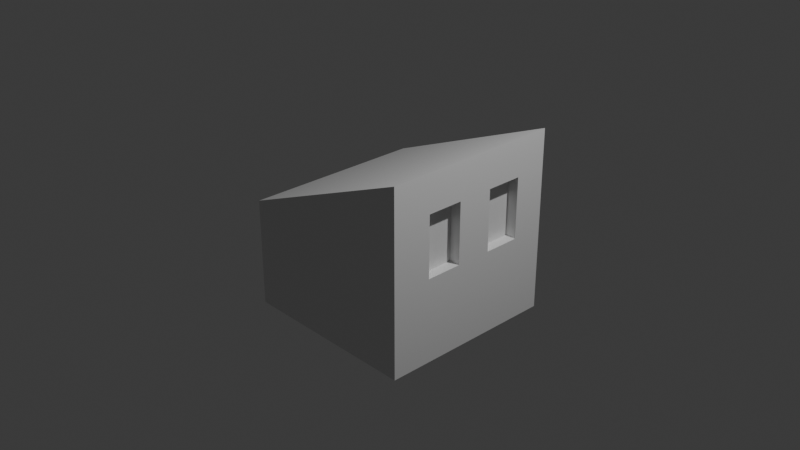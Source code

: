 # Source: spikey_01.blend  (saved by Blender 4.2.67; exported with 4.5.12 LTS)
import bpy
from mathutils import Matrix  # noqa: F401  (used for matrix-valued properties, if any)

bpy.ops.wm.read_factory_settings(use_empty=True)
scene = bpy.context.scene
scene.name = 'Scene'

# ---- collections
col_collection = bpy.data.collections.new('Collection'); scene.collection.children.link(col_collection)

# ---- materials (node trees are filled in below, after node groups)
mat_material = bpy.data.materials.new('Material')
mat_material.alpha_threshold = 0.0
mat_material.roughness = 0.5
mat_material.line_color = (0.0, 0.0, 0.0, 1.0)

# ---- material node trees
mat_material.use_nodes = True; mat_material.node_tree.nodes.clear()
_N = mat_material.node_tree.nodes; _L = mat_material.node_tree.links
n0 = _N.new('ShaderNodeOutputMaterial'); n0.name = 'Material Output'; n0.location = (300, 300)
n1 = _N.new('ShaderNodeBsdfPrincipled'); n1.name = 'Principled BSDF'; n1.location = (10, 300)
n1.inputs[3].default_value = 1.45
_L.new(n1.outputs[0], n0.inputs[0])
n0.is_active_output = True

# ---- world
world_world = bpy.data.worlds.new('World'); scene.world = world_world
world_world.use_nodes = True; world_world.node_tree.nodes.clear()
_N = world_world.node_tree.nodes; _L = world_world.node_tree.links
n0 = _N.new('ShaderNodeOutputWorld'); n0.name = 'World Output'; n0.location = (300, 300)
n1 = _N.new('ShaderNodeBackground'); n1.name = 'Background'; n1.location = (10, 300)
n1.inputs[0].default_value = (0.05088, 0.05088, 0.05088, 1.0)
_L.new(n1.outputs[0], n0.inputs[0])
n0.is_active_output = True
world_world.color = (0.05088, 0.05088, 0.05088)
world_world.sun_shadow_jitter_overblur = 0.0

# ---- cameras
cam_camera = bpy.data.cameras.new('Camera')
cam_camera.clip_end = 100.0
cam_camera.ortho_scale = 7.314

# ---- lights
light_light = bpy.data.lights.new('Light', 'POINT')
light_light.energy = 1000.0
light_light.shadow_soft_size = 0.1

# ---- meshes
me_cube = bpy.data.meshes.new('Cube')
me_cube.from_pydata([(1.0, 1.0, 1.0), (1.0, 1.0, -1.0), (1.0, -1.0, 1.0), (1.0, -1.0, -1.0), (-1.0, 1.0, 0.1824), (-1.0, 1.0, -1.0), (-1.0, -1.0, 0.1824), (-1.0, -1.0, -1.0), (-1.0, 0.6374, -1.0), (-1.0, 0.2374, -1.0), (-1.0, -0.1626, -1.0), (-1.0, -0.5626, -1.0), (1.0, 0.6374, 1.0), (1.0, 0.2374, 1.0), (1.0, -0.1626, 1.0), (1.0, -0.5626, 1.0), (-1.0, -0.5626, 0.1824), (-1.0, -0.1626, 0.1824), (-1.0, 0.2374, 0.1824), (-1.0, 0.6374, 0.1824), (1.0, -0.5626, -1.0), (1.0, -0.1626, -1.0), (1.0, 0.2374, -1.0), (1.0, 0.6374, -1.0), (1.0, 1.0, 0.5879), (1.0, 1.0, -0.07878), (-1.0, -1.0, -0.385), (-1.0, -1.0, -0.2297), (1.0, -1.0, 0.5879), (1.0, -1.0, -0.07878), (-1.0, 1.0, -0.2297), (-1.0, 1.0, -0.385), (1.0, 0.6374, 0.5879), (1.0, 0.6374, -0.07878), (1.0, 0.2374, 0.5879), (1.0, 0.2374, -0.07878), (1.0, -0.1626, 0.5879), (1.0, -0.1626, -0.07878), (1.0, -0.5626, 0.5879), (1.0, -0.5626, -0.07878), (-1.0, -0.5626, -0.2297), (-1.0, -0.5626, -0.385), (-1.0, -0.1626, -0.2297), (-1.0, -0.1626, -0.385), (-1.0, 0.2374, -0.2297), (-1.0, 0.2374, -0.385), (-1.0, 0.6374, -0.2297), (-1.0, 0.6374, -0.385), (0.8819, 0.6374, 0.5879), (0.8819, 0.6374, -0.07878), (0.8819, 0.2374, 0.5879), (0.8819, 0.2374, -0.07878), (0.8819, -0.1626, 0.5879), (0.8819, -0.1626, -0.07878), (0.8819, -0.5626, 0.5879), (0.8819, -0.5626, -0.07878)], [], [(15, 16, 6, 2), (28, 2, 6, 27), (46, 19, 4, 30), (11, 20, 3, 7), (38, 15, 2, 28), (30, 4, 0, 24), (24, 0, 12, 32), (32, 12, 13, 34), (34, 13, 14, 36), (36, 14, 15, 38), (5, 1, 23, 8), (8, 23, 22, 9), (9, 22, 21, 10), (10, 21, 20, 11), (27, 6, 16, 40), (40, 16, 17, 42), (42, 17, 18, 44), (44, 18, 19, 46), (0, 4, 19, 12), (12, 19, 18, 13), (13, 18, 17, 14), (14, 17, 16, 15), (9, 45, 47, 8), (45, 44, 46, 47), (10, 43, 45, 9), (43, 42, 44, 45), (11, 41, 43, 10), (41, 40, 42, 43), (7, 26, 41, 11), (26, 27, 40, 41), (21, 37, 39, 20), (39, 37, 53, 55), (22, 35, 37, 21), (35, 34, 36, 37), (23, 33, 35, 22), (35, 33, 49, 51), (1, 25, 33, 23), (25, 24, 32, 33), (5, 31, 25, 1), (31, 30, 24, 25), (20, 39, 29, 3), (39, 38, 28, 29), (8, 47, 31, 5), (47, 46, 30, 31), (3, 29, 26, 7), (29, 28, 27, 26), (53, 52, 54, 55), (49, 48, 50, 51), (32, 34, 50, 48), (38, 39, 55, 54), (37, 36, 52, 53), (36, 38, 54, 52), (34, 35, 51, 50), (33, 32, 48, 49)])
_uv = me_cube.uv_layers.new(name='UVMap')
_uv.uv.foreach_set('vector', [0.625, 0.6953, 0.875, 0.6953, 0.875, 0.75, 0.625, 0.75, 0.5735, 0.75, 0.625, 0.75, 0.625, 1.0, 0.5735, 1.0, 0.5735, 0.2047, 0.625, 0.2047, 0.625, 0.25, 0.5735, 0.25, 0.125, 0.6953, 0.375, 0.6953, 0.375, 0.75, 0.125, 0.75, 0.5735, 0.6953, 0.625, 0.6953, 0.625, 0.75, 0.5735, 0.75, 0.5735, 0.25, 0.625, 0.25, 0.625, 0.5, 0.5735, 0.5, 0.5735, 0.5, 0.625, 0.5, 0.625, 0.5453, 0.5735, 0.5453, 0.5735, 0.5453, 0.625, 0.5453, 0.625, 0.5953, 0.5735, 0.5953, 0.5735, 0.5953, 0.625, 0.5953, 0.625, 0.6453, 0.5735, 0.6453, 0.5735, 0.6453, 0.625, 0.6453, 0.625, 0.6953, 0.5735, 0.6953, 0.125, 0.5, 0.375, 0.5, 0.375, 0.5453, 0.125, 0.5453, 0.125, 0.5453, 0.375, 0.5453, 0.375, 0.5953, 0.125, 0.5953, 0.125, 0.5953, 0.375, 0.5953, 0.375, 0.6453, 0.125, 0.6453, 0.125, 0.6453, 0.375, 0.6453, 0.375, 0.6953, 0.125, 0.6953, 0.5735, 0.0, 0.625, 0.0, 0.625, 0.05468, 0.5735, 0.05468, 0.5735, 0.05468, 0.625, 0.05468, 0.625, 0.1047, 0.5735, 0.1047, 0.5735, 0.1047, 0.625, 0.1047, 0.625, 0.1547, 0.5735, 0.1547, 0.5735, 0.1547, 0.625, 0.1547, 0.625, 0.2047, 0.5735, 0.2047, 0.625, 0.5, 0.875, 0.5, 0.875, 0.5453, 0.625, 0.5453, 0.625, 0.5453, 0.875, 0.5453, 0.875, 0.5953, 0.625, 0.5953, 0.625, 0.5953, 0.875, 0.5953, 0.875, 0.6453, 0.625, 0.6453, 0.625, 0.6453, 0.875, 0.6453, 0.875, 0.6953, 0.625, 0.6953, 0.375, 0.1547, 0.4902, 0.1547, 0.4902, 0.2047, 0.375, 0.2047, 0.4902, 0.1547, 0.5735, 0.1547, 0.5735, 0.2047, 0.4902, 0.2047, 0.375, 0.1047, 0.4902, 0.1047, 0.4902, 0.1547, 0.375, 0.1547, 0.4902, 0.1047, 0.5735, 0.1047, 0.5735, 0.1547, 0.4902, 0.1547, 0.375, 0.05468, 0.4902, 0.05468, 0.4902, 0.1047, 0.375, 0.1047, 0.4902, 0.05468, 0.5735, 0.05468, 0.5735, 0.1047, 0.4902, 0.1047, 0.375, 0.0, 0.4902, 0.0, 0.4902, 0.05468, 0.375, 0.05468, 0.4902, 0.0, 0.5735, 0.0, 0.5735, 0.05468, 0.4902, 0.05468, 0.375, 0.6453, 0.4902, 0.6453, 0.4902, 0.6953, 0.375, 0.6953, 0.4902, 0.6953, 0.4902, 0.6453, 0.4902, 0.6453, 0.4902, 0.6953, 0.375, 0.5953, 0.4902, 0.5953, 0.4902, 0.6453, 0.375, 0.6453, 0.4902, 0.5953, 0.5735, 0.5953, 0.5735, 0.6453, 0.4902, 0.6453, 0.375, 0.5453, 0.4902, 0.5453, 0.4902, 0.5953, 0.375, 0.5953, 0.4902, 0.5953, 0.4902, 0.5453, 0.4902, 0.5453, 0.4902, 0.5953, 0.375, 0.5, 0.4902, 0.5, 0.4902, 0.5453, 0.375, 0.5453, 0.4902, 0.5, 0.5735, 0.5, 0.5735, 0.5453, 0.4902, 0.5453, 0.375, 0.25, 0.4902, 0.25, 0.4902, 0.5, 0.375, 0.5, 0.4902, 0.25, 0.5735, 0.25, 0.5735, 0.5, 0.4902, 0.5, 0.375, 0.6953, 0.4902, 0.6953, 0.4902, 0.75, 0.375, 0.75, 0.4902, 0.6953, 0.5735, 0.6953, 0.5735, 0.75, 0.4902, 0.75, 0.375, 0.2047, 0.4902, 0.2047, 0.4902, 0.25, 0.375, 0.25, 0.4902, 0.2047, 0.5735, 0.2047, 0.5735, 0.25, 0.4902, 0.25, 0.375, 0.75, 0.4902, 0.75, 0.4902, 1.0, 0.375, 1.0, 0.4902, 0.75, 0.5735, 0.75, 0.5735, 1.0, 0.4902, 1.0, 0.4902, 0.6453, 0.5735, 0.6453, 0.5735, 0.6953, 0.4902, 0.6953, 0.4902, 0.5453, 0.5735, 0.5453, 0.5735, 0.5953, 0.4902, 0.5953, 0.5735, 0.5453, 0.5735, 0.5953, 0.5735, 0.5953, 0.5735, 0.5453, 0.5735, 0.6953, 0.4902, 0.6953, 0.4902, 0.6953, 0.5735, 0.6953, 0.4902, 0.6453, 0.5735, 0.6453, 0.5735, 0.6453, 0.4902, 0.6453, 0.5735, 0.6453, 0.5735, 0.6953, 0.5735, 0.6953, 0.5735, 0.6453, 0.5735, 0.5953, 0.4902, 0.5953, 0.4902, 0.5953, 0.5735, 0.5953, 0.4902, 0.5453, 0.5735, 0.5453, 0.5735, 0.5453, 0.4902, 0.5453])
me_cube.materials.append(mat_material)
me_cube.use_mirror_vertex_groups = False
me_cube.update()

# ---- objects
ob_cube = bpy.data.objects.new('Cube', me_cube)
ob_light = bpy.data.objects.new('Light', light_light)
ob_camera = bpy.data.objects.new('Camera', cam_camera)

# ---- transforms, parenting, visibility, modifiers, constraints
ob_cube.location = (0.0, 0.0, 0.0)
ob_cube.lock_rotations_4d = False
ob_cube.empty_display_type = 'ARROWS'
ob_cube.lineart.crease_threshold = 0.0
ob_light.location = (4.076, 1.005, 5.904)
ob_light.rotation_euler = (0.6503, 0.05522, 1.866)
ob_light.lock_rotations_4d = False
ob_light.empty_display_type = 'ARROWS'
ob_light.color = (0.0, 0.0, 0.0, 0.0)
ob_light.lineart.crease_threshold = 0.0
ob_camera.location = (7.359, -6.926, 4.958)
ob_camera.rotation_euler = (1.109, 0.0, 0.8149)
ob_camera.lock_rotations_4d = False
ob_camera.empty_display_type = 'ARROWS'
ob_camera.color = (0.0, 0.0, 0.0, 0.0)
ob_camera.display_type = 'WIRE'
ob_camera.lineart.crease_threshold = 0.0

# ---- collection membership
col_collection.objects.link(ob_cube)
col_collection.objects.link(ob_light)
col_collection.objects.link(ob_camera)

# ---- scene / render settings (as saved in the file)
scene.camera = ob_camera
scene.frame_start = 1; scene.frame_end = 250; scene.frame_set(1)
scene.render.engine = 'CYCLES'
scene.render.image_settings.file_format = 'TIFF'
scene.render.image_settings.color_depth = '16'
scene.render.resolution_x = 2560
scene.render.resolution_y = 1440
scene.cycles.samples = 256
scene.cycles.max_bounces = 6
scene.cycles.diffuse_bounces = 3
scene.cycles.glossy_bounces = 3
scene.cycles.transmission_bounces = 4
scene.cycles.transparent_max_bounces = 4
bpy.context.view_layer.update()
